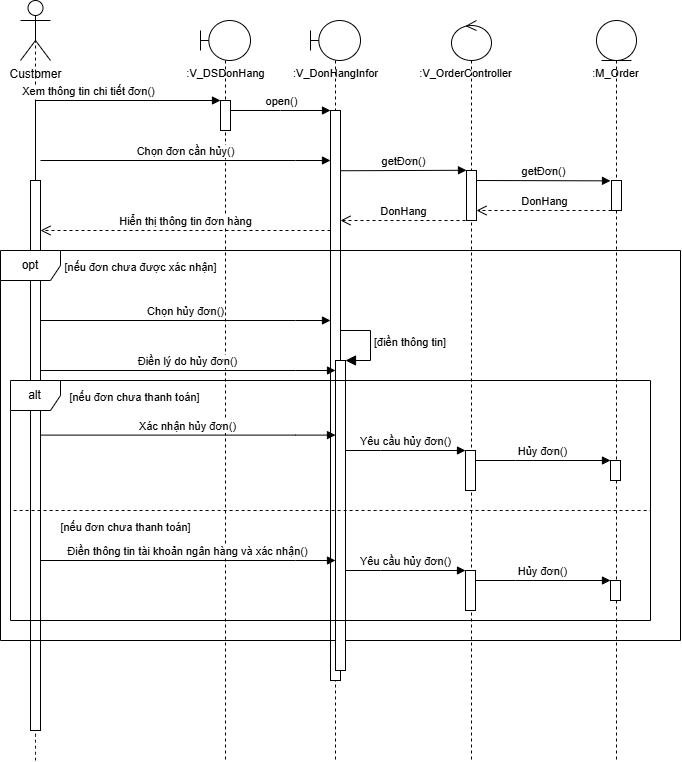

The diagram above was exported from draw.io. Its source (the exported page's mxGraphModel, read from the mxfile embedded in the PNG):
<mxGraphModel dx="1226" dy="722" grid="1" gridSize="10" guides="1" tooltips="1" connect="1" arrows="1" fold="1" page="1" pageScale="1" pageWidth="850" pageHeight="1100" math="0" shadow="0">
  <root>
    <mxCell id="0" />
    <mxCell id="1" parent="0" />
    <mxCell id="AwCOFO0XfSCmwiMJdX47-26" value="" style="shape=umlLifeline;perimeter=lifelinePerimeter;whiteSpace=wrap;html=1;container=1;dropTarget=0;collapsible=0;recursiveResize=0;outlineConnect=0;portConstraint=eastwest;newEdgeStyle={&quot;curved&quot;:0,&quot;rounded&quot;:0};participant=umlBoundary;" parent="1" vertex="1">
      <mxGeometry x="510" y="520" width="50" height="740" as="geometry" />
    </mxCell>
    <mxCell id="AwCOFO0XfSCmwiMJdX47-27" value="" style="html=1;points=[];perimeter=orthogonalPerimeter;outlineConnect=0;targetShapes=umlLifeline;portConstraint=eastwest;newEdgeStyle={&quot;edgeStyle&quot;:&quot;elbowEdgeStyle&quot;,&quot;elbow&quot;:&quot;vertical&quot;,&quot;curved&quot;:0,&quot;rounded&quot;:0};" parent="AwCOFO0XfSCmwiMJdX47-26" vertex="1">
      <mxGeometry x="20" y="80" width="10" height="30" as="geometry" />
    </mxCell>
    <mxCell id="AwCOFO0XfSCmwiMJdX47-28" value="" style="shape=umlLifeline;perimeter=lifelinePerimeter;whiteSpace=wrap;html=1;container=1;dropTarget=0;collapsible=0;recursiveResize=0;outlineConnect=0;portConstraint=eastwest;newEdgeStyle={&quot;curved&quot;:0,&quot;rounded&quot;:0};participant=umlEntity;" parent="1" vertex="1">
      <mxGeometry x="906" y="520" width="40" height="740" as="geometry" />
    </mxCell>
    <mxCell id="AwCOFO0XfSCmwiMJdX47-29" value="" style="html=1;points=[];perimeter=orthogonalPerimeter;outlineConnect=0;targetShapes=umlLifeline;portConstraint=eastwest;newEdgeStyle={&quot;edgeStyle&quot;:&quot;elbowEdgeStyle&quot;,&quot;elbow&quot;:&quot;vertical&quot;,&quot;curved&quot;:0,&quot;rounded&quot;:0};" parent="AwCOFO0XfSCmwiMJdX47-28" vertex="1">
      <mxGeometry x="15" y="160" width="10" height="30" as="geometry" />
    </mxCell>
    <mxCell id="AwCOFO0XfSCmwiMJdX47-31" value="" style="shape=umlLifeline;perimeter=lifelinePerimeter;whiteSpace=wrap;html=1;container=1;dropTarget=0;collapsible=0;recursiveResize=0;outlineConnect=0;portConstraint=eastwest;newEdgeStyle={&quot;curved&quot;:0,&quot;rounded&quot;:0};participant=umlControl;" parent="1" vertex="1">
      <mxGeometry x="761" y="520" width="40" height="740" as="geometry" />
    </mxCell>
    <mxCell id="AwCOFO0XfSCmwiMJdX47-32" value="" style="html=1;points=[];perimeter=orthogonalPerimeter;outlineConnect=0;targetShapes=umlLifeline;portConstraint=eastwest;newEdgeStyle={&quot;edgeStyle&quot;:&quot;elbowEdgeStyle&quot;,&quot;elbow&quot;:&quot;vertical&quot;,&quot;curved&quot;:0,&quot;rounded&quot;:0};" parent="AwCOFO0XfSCmwiMJdX47-31" vertex="1">
      <mxGeometry x="15" y="150" width="10" height="50" as="geometry" />
    </mxCell>
    <mxCell id="AwCOFO0XfSCmwiMJdX47-33" value="Customer" style="shape=umlActor;verticalLabelPosition=bottom;verticalAlign=top;html=1;" parent="1" vertex="1">
      <mxGeometry x="330" y="500" width="30" height="60" as="geometry" />
    </mxCell>
    <mxCell id="AwCOFO0XfSCmwiMJdX47-34" value="" style="endArrow=none;dashed=1;html=1;rounded=0;fontSize=12;startSize=8;endSize=8;curved=1;entryX=0.5;entryY=0.5;entryDx=0;entryDy=0;entryPerimeter=0;" parent="1" source="AwCOFO0XfSCmwiMJdX47-36" target="AwCOFO0XfSCmwiMJdX47-33" edge="1">
      <mxGeometry width="50" height="50" relative="1" as="geometry">
        <mxPoint x="395" y="1245.6922795222356" as="sourcePoint" />
        <mxPoint x="520" y="650" as="targetPoint" />
      </mxGeometry>
    </mxCell>
    <mxCell id="AwCOFO0XfSCmwiMJdX47-35" value="" style="endArrow=none;dashed=1;html=1;rounded=0;fontSize=12;startSize=8;endSize=8;curved=1;entryX=0.5;entryY=0.5;entryDx=0;entryDy=0;entryPerimeter=0;" parent="1" target="AwCOFO0XfSCmwiMJdX47-36" edge="1">
      <mxGeometry width="50" height="50" relative="1" as="geometry">
        <mxPoint x="345" y="1260" as="sourcePoint" />
        <mxPoint x="345" y="530" as="targetPoint" />
      </mxGeometry>
    </mxCell>
    <mxCell id="AwCOFO0XfSCmwiMJdX47-36" value="" style="html=1;points=[];perimeter=orthogonalPerimeter;outlineConnect=0;targetShapes=umlLifeline;portConstraint=eastwest;newEdgeStyle={&quot;edgeStyle&quot;:&quot;elbowEdgeStyle&quot;,&quot;elbow&quot;:&quot;vertical&quot;,&quot;curved&quot;:0,&quot;rounded&quot;:0};" parent="1" vertex="1">
      <mxGeometry x="340" y="680" width="10" height="550" as="geometry" />
    </mxCell>
    <mxCell id="AwCOFO0XfSCmwiMJdX47-37" value="&lt;font style=&quot;font-size: 11px;&quot;&gt;:V_DSDonHang&lt;/font&gt;" style="text;html=1;align=center;verticalAlign=middle;resizable=0;points=[];autosize=1;strokeColor=none;fillColor=none;fontSize=16;" parent="1" vertex="1">
      <mxGeometry x="485" y="556" width="100" height="30" as="geometry" />
    </mxCell>
    <mxCell id="AwCOFO0XfSCmwiMJdX47-38" value="Xem thông tin chi tiết đơn()" style="html=1;verticalAlign=bottom;endArrow=block;edgeStyle=elbowEdgeStyle;elbow=vertical;curved=0;rounded=0;" parent="1" source="AwCOFO0XfSCmwiMJdX47-36" target="AwCOFO0XfSCmwiMJdX47-27" edge="1">
      <mxGeometry relative="1" as="geometry">
        <mxPoint x="400" y="600" as="sourcePoint" />
        <Array as="points">
          <mxPoint x="485" y="600" />
        </Array>
        <mxPoint x="570" y="600" as="targetPoint" />
      </mxGeometry>
    </mxCell>
    <mxCell id="AwCOFO0XfSCmwiMJdX47-39" value="" style="shape=umlLifeline;perimeter=lifelinePerimeter;whiteSpace=wrap;html=1;container=1;dropTarget=0;collapsible=0;recursiveResize=0;outlineConnect=0;portConstraint=eastwest;newEdgeStyle={&quot;curved&quot;:0,&quot;rounded&quot;:0};participant=umlBoundary;" parent="1" vertex="1">
      <mxGeometry x="620" y="520" width="50" height="740" as="geometry" />
    </mxCell>
    <mxCell id="AwCOFO0XfSCmwiMJdX47-40" value="" style="html=1;points=[];perimeter=orthogonalPerimeter;outlineConnect=0;targetShapes=umlLifeline;portConstraint=eastwest;newEdgeStyle={&quot;edgeStyle&quot;:&quot;elbowEdgeStyle&quot;,&quot;elbow&quot;:&quot;vertical&quot;,&quot;curved&quot;:0,&quot;rounded&quot;:0};" parent="AwCOFO0XfSCmwiMJdX47-39" vertex="1">
      <mxGeometry x="20" y="90" width="10" height="570" as="geometry" />
    </mxCell>
    <mxCell id="AwCOFO0XfSCmwiMJdX47-41" value="&lt;font style=&quot;font-size: 11px;&quot;&gt;:V_DonHangInfor&lt;/font&gt;" style="text;html=1;align=center;verticalAlign=middle;resizable=0;points=[];autosize=1;strokeColor=none;fillColor=none;fontSize=16;" parent="1" vertex="1">
      <mxGeometry x="590" y="556" width="110" height="30" as="geometry" />
    </mxCell>
    <mxCell id="AwCOFO0XfSCmwiMJdX47-42" value="open()" style="html=1;verticalAlign=bottom;endArrow=block;edgeStyle=elbowEdgeStyle;elbow=vertical;curved=0;rounded=0;" parent="1" target="AwCOFO0XfSCmwiMJdX47-40" edge="1">
      <mxGeometry relative="1" as="geometry">
        <mxPoint x="540" y="610" as="sourcePoint" />
        <Array as="points">
          <mxPoint x="590" y="610" />
        </Array>
        <mxPoint x="720" y="610" as="targetPoint" />
      </mxGeometry>
    </mxCell>
    <mxCell id="AwCOFO0XfSCmwiMJdX47-43" value="Chọn đơn cần hủy()" style="html=1;verticalAlign=bottom;endArrow=block;edgeStyle=elbowEdgeStyle;elbow=vertical;curved=0;rounded=0;" parent="1" edge="1">
      <mxGeometry x="-0.0016" relative="1" as="geometry">
        <mxPoint x="350" y="660" as="sourcePoint" />
        <Array as="points">
          <mxPoint x="605" y="660" />
        </Array>
        <mxPoint x="640" y="660" as="targetPoint" />
        <mxPoint as="offset" />
      </mxGeometry>
    </mxCell>
    <mxCell id="AwCOFO0XfSCmwiMJdX47-44" value="&lt;font style=&quot;font-size: 11px;&quot;&gt;:V_OrderController&lt;/font&gt;" style="text;html=1;align=center;verticalAlign=middle;resizable=0;points=[];autosize=1;strokeColor=none;fillColor=none;fontSize=16;" parent="1" vertex="1">
      <mxGeometry x="715" y="556" width="120" height="30" as="geometry" />
    </mxCell>
    <mxCell id="AwCOFO0XfSCmwiMJdX47-45" value="&lt;font style=&quot;font-size: 11px;&quot;&gt;:&lt;font style=&quot;&quot;&gt;M_Order&lt;/font&gt;&lt;/font&gt;" style="text;html=1;align=center;verticalAlign=middle;resizable=0;points=[];autosize=1;strokeColor=none;fillColor=none;fontSize=16;" parent="1" vertex="1">
      <mxGeometry x="890" y="556" width="70" height="30" as="geometry" />
    </mxCell>
    <mxCell id="AwCOFO0XfSCmwiMJdX47-46" value="&lt;span style=&quot;font-size: 11px;&quot;&gt;DonHang&lt;/span&gt;" style="html=1;verticalAlign=bottom;endArrow=open;dashed=1;endSize=8;curved=0;rounded=0;fontSize=12;" parent="1" edge="1">
      <mxGeometry relative="1" as="geometry">
        <mxPoint x="921" y="710" as="sourcePoint" />
        <mxPoint x="786" y="710" as="targetPoint" />
      </mxGeometry>
    </mxCell>
    <mxCell id="AwCOFO0XfSCmwiMJdX47-47" value="getĐơn()" style="html=1;verticalAlign=bottom;endArrow=block;edgeStyle=elbowEdgeStyle;elbow=vertical;curved=0;rounded=0;" parent="1" edge="1">
      <mxGeometry x="-0.0027" relative="1" as="geometry">
        <mxPoint x="650" y="670.26" as="sourcePoint" />
        <Array as="points" />
        <mxPoint x="776" y="669.9991304347826" as="targetPoint" />
        <mxPoint as="offset" />
      </mxGeometry>
    </mxCell>
    <mxCell id="AwCOFO0XfSCmwiMJdX47-48" value="getĐơn()" style="html=1;verticalAlign=bottom;endArrow=block;edgeStyle=elbowEdgeStyle;elbow=vertical;curved=0;rounded=0;" parent="1" edge="1">
      <mxGeometry x="-0.0027" relative="1" as="geometry">
        <mxPoint x="786" y="680.0013043478261" as="sourcePoint" />
        <Array as="points" />
        <mxPoint x="920" y="680" as="targetPoint" />
        <mxPoint as="offset" />
      </mxGeometry>
    </mxCell>
    <mxCell id="AwCOFO0XfSCmwiMJdX47-49" value="&lt;span style=&quot;font-size: 11px;&quot;&gt;DonHang&lt;/span&gt;" style="html=1;verticalAlign=bottom;endArrow=open;dashed=1;endSize=8;curved=0;rounded=0;fontSize=12;" parent="1" edge="1">
      <mxGeometry relative="1" as="geometry">
        <mxPoint x="775" y="720" as="sourcePoint" />
        <mxPoint x="650" y="720" as="targetPoint" />
      </mxGeometry>
    </mxCell>
    <mxCell id="AwCOFO0XfSCmwiMJdX47-50" value="opt" style="shape=umlFrame;whiteSpace=wrap;html=1;pointerEvents=0;recursiveResize=0;container=1;collapsible=0;width=60;height=30;" parent="1" vertex="1">
      <mxGeometry x="310" y="750" width="680" height="390" as="geometry" />
    </mxCell>
    <mxCell id="AwCOFO0XfSCmwiMJdX47-51" value="Chọn hủy đơn()" style="html=1;verticalAlign=bottom;endArrow=block;edgeStyle=elbowEdgeStyle;elbow=vertical;curved=0;rounded=0;" parent="AwCOFO0XfSCmwiMJdX47-50" edge="1">
      <mxGeometry x="-0.0016" relative="1" as="geometry">
        <mxPoint x="40" y="70" as="sourcePoint" />
        <Array as="points">
          <mxPoint x="295" y="70" />
        </Array>
        <mxPoint x="330" y="70" as="targetPoint" />
        <mxPoint as="offset" />
      </mxGeometry>
    </mxCell>
    <mxCell id="AwCOFO0XfSCmwiMJdX47-52" value="Điền lý do hủy đơn()" style="html=1;verticalAlign=bottom;endArrow=block;edgeStyle=elbowEdgeStyle;elbow=vertical;curved=0;rounded=0;" parent="AwCOFO0XfSCmwiMJdX47-50" edge="1">
      <mxGeometry x="-0.0016" relative="1" as="geometry">
        <mxPoint x="40" y="120" as="sourcePoint" />
        <Array as="points">
          <mxPoint x="295" y="120" />
        </Array>
        <mxPoint x="335" y="120" as="targetPoint" />
        <mxPoint as="offset" />
      </mxGeometry>
    </mxCell>
    <mxCell id="AwCOFO0XfSCmwiMJdX47-53" value="" style="html=1;points=[[0,0,0,0,5],[0,1,0,0,-5],[1,0,0,0,5],[1,1,0,0,-5]];perimeter=orthogonalPerimeter;outlineConnect=0;targetShapes=umlLifeline;portConstraint=eastwest;newEdgeStyle={&quot;curved&quot;:0,&quot;rounded&quot;:0};" parent="AwCOFO0XfSCmwiMJdX47-50" vertex="1">
      <mxGeometry x="335" y="110" width="10" height="310" as="geometry" />
    </mxCell>
    <mxCell id="AwCOFO0XfSCmwiMJdX47-54" value="&lt;font style=&quot;font-size: 11px;&quot;&gt;[điền thông tin]&lt;/font&gt;" style="html=1;align=left;spacingLeft=2;endArrow=block;rounded=0;edgeStyle=orthogonalEdgeStyle;curved=0;rounded=0;fontSize=12;startSize=8;endSize=8;" parent="AwCOFO0XfSCmwiMJdX47-50" target="AwCOFO0XfSCmwiMJdX47-53" edge="1">
      <mxGeometry relative="1" as="geometry">
        <mxPoint x="340" y="80" as="sourcePoint" />
        <Array as="points">
          <mxPoint x="370" y="110" />
        </Array>
      </mxGeometry>
    </mxCell>
    <mxCell id="AwCOFO0XfSCmwiMJdX47-62" value="&lt;font style=&quot;font-size: 11px;&quot;&gt;[nếu đơn chưa được xác nhận]&lt;/font&gt;" style="text;html=1;align=center;verticalAlign=middle;resizable=0;points=[];autosize=1;strokeColor=none;fillColor=none;fontSize=16;" parent="AwCOFO0XfSCmwiMJdX47-50" vertex="1">
      <mxGeometry x="50" width="180" height="30" as="geometry" />
    </mxCell>
    <mxCell id="AwCOFO0XfSCmwiMJdX47-64" value="alt" style="shape=umlFrame;whiteSpace=wrap;html=1;pointerEvents=0;recursiveResize=0;container=1;collapsible=0;width=50;height=30;" parent="AwCOFO0XfSCmwiMJdX47-50" vertex="1">
      <mxGeometry x="10" y="130" width="640" height="240" as="geometry" />
    </mxCell>
    <mxCell id="AwCOFO0XfSCmwiMJdX47-65" value="&lt;font style=&quot;font-size: 11px;&quot;&gt;[nếu đơn chưa thanh toán]&lt;/font&gt;" style="text;html=1;align=center;verticalAlign=middle;resizable=0;points=[];autosize=1;strokeColor=none;fillColor=none;fontSize=16;" parent="AwCOFO0XfSCmwiMJdX47-64" vertex="1">
      <mxGeometry x="49" width="150" height="30" as="geometry" />
    </mxCell>
    <mxCell id="AwCOFO0XfSCmwiMJdX47-68" value="Xác nhận hủy đơn()" style="html=1;verticalAlign=bottom;endArrow=block;edgeStyle=elbowEdgeStyle;elbow=vertical;curved=0;rounded=0;" parent="AwCOFO0XfSCmwiMJdX47-64" edge="1">
      <mxGeometry x="-0.0016" relative="1" as="geometry">
        <mxPoint x="30" y="54.60000000000002" as="sourcePoint" />
        <Array as="points">
          <mxPoint x="285" y="54.60000000000002" />
        </Array>
        <mxPoint x="325" y="54.60000000000002" as="targetPoint" />
        <mxPoint as="offset" />
      </mxGeometry>
    </mxCell>
    <mxCell id="AwCOFO0XfSCmwiMJdX47-69" value="" style="html=1;points=[];perimeter=orthogonalPerimeter;outlineConnect=0;targetShapes=umlLifeline;portConstraint=eastwest;newEdgeStyle={&quot;edgeStyle&quot;:&quot;elbowEdgeStyle&quot;,&quot;elbow&quot;:&quot;vertical&quot;,&quot;curved&quot;:0,&quot;rounded&quot;:0};" parent="AwCOFO0XfSCmwiMJdX47-64" vertex="1">
      <mxGeometry x="455" y="70" width="10" height="40" as="geometry" />
    </mxCell>
    <mxCell id="AwCOFO0XfSCmwiMJdX47-71" value="Hủy đơn()" style="html=1;verticalAlign=bottom;endArrow=block;edgeStyle=elbowEdgeStyle;elbow=vertical;curved=0;rounded=0;" parent="AwCOFO0XfSCmwiMJdX47-64" source="AwCOFO0XfSCmwiMJdX47-69" target="AwCOFO0XfSCmwiMJdX47-72" edge="1">
      <mxGeometry x="-0.0016" relative="1" as="geometry">
        <mxPoint x="470" y="80" as="sourcePoint" />
        <Array as="points">
          <mxPoint x="505" y="80" />
        </Array>
        <mxPoint x="590" y="80" as="targetPoint" />
        <mxPoint as="offset" />
      </mxGeometry>
    </mxCell>
    <mxCell id="AwCOFO0XfSCmwiMJdX47-72" value="" style="html=1;points=[];perimeter=orthogonalPerimeter;outlineConnect=0;targetShapes=umlLifeline;portConstraint=eastwest;newEdgeStyle={&quot;edgeStyle&quot;:&quot;elbowEdgeStyle&quot;,&quot;elbow&quot;:&quot;vertical&quot;,&quot;curved&quot;:0,&quot;rounded&quot;:0};" parent="AwCOFO0XfSCmwiMJdX47-64" vertex="1">
      <mxGeometry x="600" y="80" width="10" height="20" as="geometry" />
    </mxCell>
    <mxCell id="AwCOFO0XfSCmwiMJdX47-88" value="&lt;font style=&quot;font-size: 11px;&quot;&gt;[nếu đơn chưa thanh toán]&lt;/font&gt;" style="text;html=1;align=center;verticalAlign=middle;resizable=0;points=[];autosize=1;strokeColor=none;fillColor=none;fontSize=16;" parent="AwCOFO0XfSCmwiMJdX47-64" vertex="1">
      <mxGeometry x="40" y="130" width="150" height="30" as="geometry" />
    </mxCell>
    <mxCell id="AwCOFO0XfSCmwiMJdX47-73" value="" style="endArrow=none;dashed=1;html=1;rounded=0;fontSize=12;startSize=8;endSize=8;curved=1;exitX=0.002;exitY=0.663;exitDx=0;exitDy=0;exitPerimeter=0;entryX=0.997;entryY=0.663;entryDx=0;entryDy=0;entryPerimeter=0;" parent="AwCOFO0XfSCmwiMJdX47-64" edge="1">
      <mxGeometry width="50" height="50" relative="1" as="geometry">
        <mxPoint x="3.1999999999999726" y="130.0000000000001" as="sourcePoint" />
        <mxPoint x="639.9999999999999" y="130.0000000000001" as="targetPoint" />
      </mxGeometry>
    </mxCell>
    <mxCell id="AwCOFO0XfSCmwiMJdX47-89" value="Điền thông tin tài khoản ngân hàng và xác nhận()" style="html=1;verticalAlign=bottom;endArrow=block;edgeStyle=elbowEdgeStyle;elbow=vertical;curved=0;rounded=0;" parent="AwCOFO0XfSCmwiMJdX47-64" edge="1">
      <mxGeometry x="-0.0016" relative="1" as="geometry">
        <mxPoint x="30" y="180" as="sourcePoint" />
        <Array as="points">
          <mxPoint x="285" y="180" />
        </Array>
        <mxPoint x="325" y="180" as="targetPoint" />
        <mxPoint as="offset" />
      </mxGeometry>
    </mxCell>
    <mxCell id="AwCOFO0XfSCmwiMJdX47-90" value="" style="html=1;points=[];perimeter=orthogonalPerimeter;outlineConnect=0;targetShapes=umlLifeline;portConstraint=eastwest;newEdgeStyle={&quot;edgeStyle&quot;:&quot;elbowEdgeStyle&quot;,&quot;elbow&quot;:&quot;vertical&quot;,&quot;curved&quot;:0,&quot;rounded&quot;:0};" parent="AwCOFO0XfSCmwiMJdX47-64" vertex="1">
      <mxGeometry x="455" y="190" width="10" height="40" as="geometry" />
    </mxCell>
    <mxCell id="AwCOFO0XfSCmwiMJdX47-91" value="Yêu cầu hủy đơn()" style="html=1;verticalAlign=bottom;endArrow=block;edgeStyle=elbowEdgeStyle;elbow=vertical;curved=0;rounded=0;" parent="AwCOFO0XfSCmwiMJdX47-64" edge="1">
      <mxGeometry x="-0.0016" relative="1" as="geometry">
        <mxPoint x="335" y="190" as="sourcePoint" />
        <Array as="points">
          <mxPoint x="370" y="190" />
        </Array>
        <mxPoint x="455" y="190" as="targetPoint" />
        <mxPoint as="offset" />
      </mxGeometry>
    </mxCell>
    <mxCell id="AwCOFO0XfSCmwiMJdX47-92" value="" style="html=1;points=[];perimeter=orthogonalPerimeter;outlineConnect=0;targetShapes=umlLifeline;portConstraint=eastwest;newEdgeStyle={&quot;edgeStyle&quot;:&quot;elbowEdgeStyle&quot;,&quot;elbow&quot;:&quot;vertical&quot;,&quot;curved&quot;:0,&quot;rounded&quot;:0};" parent="AwCOFO0XfSCmwiMJdX47-64" vertex="1">
      <mxGeometry x="600" y="200" width="10" height="20" as="geometry" />
    </mxCell>
    <mxCell id="AwCOFO0XfSCmwiMJdX47-93" value="Hủy đơn()" style="html=1;verticalAlign=bottom;endArrow=block;edgeStyle=elbowEdgeStyle;elbow=vertical;curved=0;rounded=0;" parent="AwCOFO0XfSCmwiMJdX47-64" edge="1">
      <mxGeometry x="-0.0016" relative="1" as="geometry">
        <mxPoint x="465" y="200" as="sourcePoint" />
        <Array as="points">
          <mxPoint x="505" y="200" />
        </Array>
        <mxPoint x="600" y="200" as="targetPoint" />
        <mxPoint as="offset" />
      </mxGeometry>
    </mxCell>
    <mxCell id="AwCOFO0XfSCmwiMJdX47-70" value="Yêu cầu hủy đơn()" style="html=1;verticalAlign=bottom;endArrow=block;edgeStyle=elbowEdgeStyle;elbow=vertical;curved=0;rounded=0;" parent="AwCOFO0XfSCmwiMJdX47-50" source="AwCOFO0XfSCmwiMJdX47-53" target="AwCOFO0XfSCmwiMJdX47-69" edge="1">
      <mxGeometry x="-0.0016" relative="1" as="geometry">
        <mxPoint x="370" y="200" as="sourcePoint" />
        <Array as="points">
          <mxPoint x="380" y="200" />
        </Array>
        <mxPoint x="420" y="200" as="targetPoint" />
        <mxPoint as="offset" />
      </mxGeometry>
    </mxCell>
    <mxCell id="AwCOFO0XfSCmwiMJdX47-63" value="&lt;span style=&quot;font-size: 11px;&quot;&gt;Hiển thị thông tin đơn hàng&lt;/span&gt;" style="html=1;verticalAlign=bottom;endArrow=open;dashed=1;endSize=8;curved=0;rounded=0;fontSize=12;" parent="1" source="AwCOFO0XfSCmwiMJdX47-40" edge="1">
      <mxGeometry relative="1" as="geometry">
        <mxPoint x="475" y="730" as="sourcePoint" />
        <mxPoint x="350" y="730" as="targetPoint" />
      </mxGeometry>
    </mxCell>
  </root>
</mxGraphModel>